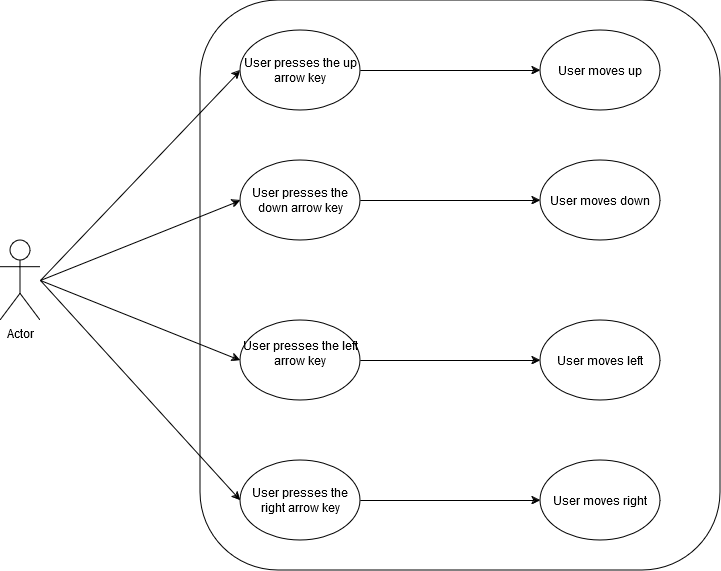

The diagram above was exported from draw.io. Its source (the exported page's mxGraphModel, read from the mxfile embedded in the PNG):
<mxGraphModel dx="2074" dy="1095" grid="1" gridSize="10" guides="1" tooltips="1" connect="1" arrows="1" fold="1" page="1" pageScale="1" pageWidth="827" pageHeight="1169" math="0" shadow="0">
  <root>
    <mxCell id="0" />
    <mxCell id="1" parent="0" />
    <mxCell id="AQRWK457vrC6TT810KkJ-1" value="Actor" style="shape=umlActor;verticalLabelPosition=bottom;verticalAlign=top;html=1;outlineConnect=0;" vertex="1" parent="1">
      <mxGeometry x="40" y="320" width="40" height="80" as="geometry" />
    </mxCell>
    <mxCell id="AQRWK457vrC6TT810KkJ-2" value="" style="rounded=1;whiteSpace=wrap;html=1;" vertex="1" parent="1">
      <mxGeometry x="240" y="80" width="520" height="570" as="geometry" />
    </mxCell>
    <mxCell id="AQRWK457vrC6TT810KkJ-4" value="User presses the up arrow key" style="ellipse;whiteSpace=wrap;html=1;" vertex="1" parent="1">
      <mxGeometry x="280" y="110" width="120" height="80" as="geometry" />
    </mxCell>
    <mxCell id="AQRWK457vrC6TT810KkJ-5" value="&lt;br&gt;User presses the down arrow key&lt;div&gt;&lt;br/&gt;&lt;/div&gt;" style="ellipse;whiteSpace=wrap;html=1;" vertex="1" parent="1">
      <mxGeometry x="280" y="240" width="120" height="80" as="geometry" />
    </mxCell>
    <mxCell id="AQRWK457vrC6TT810KkJ-6" value="&#10;User presses the left arrow key&#10;&#10;" style="ellipse;whiteSpace=wrap;html=1;" vertex="1" parent="1">
      <mxGeometry x="280" y="400" width="120" height="80" as="geometry" />
    </mxCell>
    <mxCell id="AQRWK457vrC6TT810KkJ-7" value="User presses the right arrow key" style="ellipse;whiteSpace=wrap;html=1;" vertex="1" parent="1">
      <mxGeometry x="280" y="540" width="120" height="80" as="geometry" />
    </mxCell>
    <mxCell id="AQRWK457vrC6TT810KkJ-8" value="&lt;br&gt;User moves left&lt;div&gt;&lt;br/&gt;&lt;/div&gt;" style="ellipse;whiteSpace=wrap;html=1;" vertex="1" parent="1">
      <mxGeometry x="580" y="400" width="120" height="80" as="geometry" />
    </mxCell>
    <mxCell id="AQRWK457vrC6TT810KkJ-9" value="&lt;br&gt;User moves down&lt;div&gt;&lt;br/&gt;&lt;/div&gt;" style="ellipse;whiteSpace=wrap;html=1;" vertex="1" parent="1">
      <mxGeometry x="580" y="240" width="120" height="80" as="geometry" />
    </mxCell>
    <mxCell id="AQRWK457vrC6TT810KkJ-10" value="User moves up" style="ellipse;whiteSpace=wrap;html=1;" vertex="1" parent="1">
      <mxGeometry x="580" y="110" width="120" height="80" as="geometry" />
    </mxCell>
    <mxCell id="AQRWK457vrC6TT810KkJ-11" value="&lt;br&gt;User moves right&lt;div&gt;&lt;br/&gt;&lt;/div&gt;" style="ellipse;whiteSpace=wrap;html=1;" vertex="1" parent="1">
      <mxGeometry x="580" y="540" width="120" height="80" as="geometry" />
    </mxCell>
    <mxCell id="AQRWK457vrC6TT810KkJ-14" value="" style="endArrow=classic;html=1;rounded=0;entryX=0;entryY=0.5;entryDx=0;entryDy=0;" edge="1" parent="1" target="AQRWK457vrC6TT810KkJ-4">
      <mxGeometry width="50" height="50" relative="1" as="geometry">
        <mxPoint x="80" y="360" as="sourcePoint" />
        <mxPoint x="130" y="310" as="targetPoint" />
        <Array as="points" />
      </mxGeometry>
    </mxCell>
    <mxCell id="AQRWK457vrC6TT810KkJ-16" value="" style="endArrow=classic;html=1;rounded=0;entryX=0;entryY=0.5;entryDx=0;entryDy=0;" edge="1" parent="1" target="AQRWK457vrC6TT810KkJ-5">
      <mxGeometry width="50" height="50" relative="1" as="geometry">
        <mxPoint x="80" y="360" as="sourcePoint" />
        <mxPoint x="130" y="310" as="targetPoint" />
        <Array as="points" />
      </mxGeometry>
    </mxCell>
    <mxCell id="AQRWK457vrC6TT810KkJ-17" value="" style="endArrow=classic;html=1;rounded=0;entryX=0;entryY=0.5;entryDx=0;entryDy=0;" edge="1" parent="1" target="AQRWK457vrC6TT810KkJ-6">
      <mxGeometry width="50" height="50" relative="1" as="geometry">
        <mxPoint x="80" y="360" as="sourcePoint" />
        <mxPoint x="130" y="310" as="targetPoint" />
        <Array as="points" />
      </mxGeometry>
    </mxCell>
    <mxCell id="AQRWK457vrC6TT810KkJ-18" value="" style="endArrow=classic;html=1;rounded=0;entryX=0;entryY=0.5;entryDx=0;entryDy=0;" edge="1" parent="1" target="AQRWK457vrC6TT810KkJ-7">
      <mxGeometry width="50" height="50" relative="1" as="geometry">
        <mxPoint x="80" y="360" as="sourcePoint" />
        <mxPoint x="130" y="310" as="targetPoint" />
        <Array as="points" />
      </mxGeometry>
    </mxCell>
    <mxCell id="AQRWK457vrC6TT810KkJ-19" value="" style="endArrow=classic;html=1;rounded=0;" edge="1" parent="1" target="AQRWK457vrC6TT810KkJ-10">
      <mxGeometry width="50" height="50" relative="1" as="geometry">
        <mxPoint x="400" y="150" as="sourcePoint" />
        <mxPoint x="450" y="100" as="targetPoint" />
        <Array as="points" />
      </mxGeometry>
    </mxCell>
    <mxCell id="AQRWK457vrC6TT810KkJ-20" value="" style="endArrow=classic;html=1;rounded=0;entryX=0;entryY=0.5;entryDx=0;entryDy=0;" edge="1" parent="1" target="AQRWK457vrC6TT810KkJ-9">
      <mxGeometry width="50" height="50" relative="1" as="geometry">
        <mxPoint x="400" y="280" as="sourcePoint" />
        <mxPoint x="450" y="230" as="targetPoint" />
        <Array as="points" />
      </mxGeometry>
    </mxCell>
    <mxCell id="AQRWK457vrC6TT810KkJ-21" value="" style="endArrow=classic;html=1;rounded=0;entryX=0;entryY=0.5;entryDx=0;entryDy=0;" edge="1" parent="1" target="AQRWK457vrC6TT810KkJ-8">
      <mxGeometry width="50" height="50" relative="1" as="geometry">
        <mxPoint x="400" y="440" as="sourcePoint" />
        <mxPoint x="450" y="390" as="targetPoint" />
        <Array as="points" />
      </mxGeometry>
    </mxCell>
    <mxCell id="AQRWK457vrC6TT810KkJ-22" value="" style="endArrow=classic;html=1;rounded=0;entryX=0;entryY=0.5;entryDx=0;entryDy=0;exitX=1;exitY=0.5;exitDx=0;exitDy=0;" edge="1" parent="1" source="AQRWK457vrC6TT810KkJ-7" target="AQRWK457vrC6TT810KkJ-11">
      <mxGeometry width="50" height="50" relative="1" as="geometry">
        <mxPoint x="400" y="585" as="sourcePoint" />
        <mxPoint x="450" y="535" as="targetPoint" />
        <Array as="points" />
      </mxGeometry>
    </mxCell>
  </root>
</mxGraphModel>